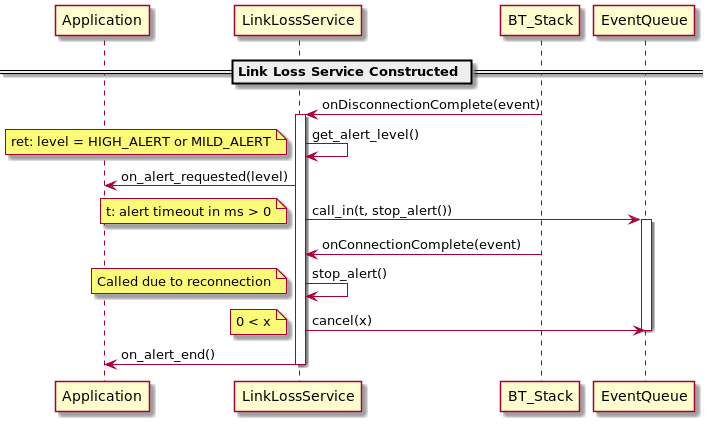

The diagram above was rendered by PlantUML. Its source (embedded in the PNG):
@startuml

participant Application as APP
participant LinkLossService as LLS
participant BT_Stack as BTS
participant EventQueue as EQ

== Link Loss Service Constructed ==

LLS <- BTS : onDisconnectionComplete(event)
activate LLS

LLS -> LLS : get_alert_level()
note left
ret: level = HIGH_ALERT or MILD_ALERT
end note

APP <- LLS : on_alert_requested(level)

LLS -> EQ : call_in(t, stop_alert())
note left
t: alert timeout in ms > 0
end note
activate EQ

LLS <- BTS : onConnectionComplete(event)

LLS -> LLS : stop_alert()
note left
Called due to reconnection
end note

LLS -> EQ : cancel(x)
note left
0 < x
end note
deactivate EQ

LLS -> APP : on_alert_end()
deactivate LLS

@enduml